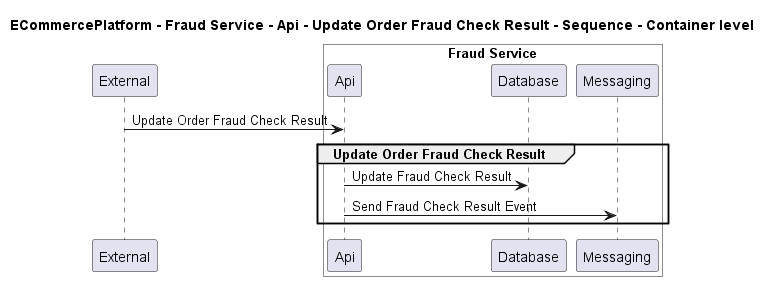

The diagram above was rendered by PlantUML. Its source (embedded in the PNG):
@startuml
!pragma layout smetana

title ECommercePlatform - Fraud Service - Api - Update Order Fraud Check Result - Sequence - Container level

participant "External" as C4InterFlow.SoftwareSystems.ExternalSystem

box "Fraud Service" #White
    participant "Api" as ECommercePlatform.SoftwareSystems.FraudService.Containers.Api
    participant "Database" as ECommercePlatform.SoftwareSystems.FraudService.Containers.Database
    participant "Messaging" as ECommercePlatform.SoftwareSystems.FraudService.Containers.Messaging
end box


C4InterFlow.SoftwareSystems.ExternalSystem -> ECommercePlatform.SoftwareSystems.FraudService.Containers.Api : Update Order Fraud Check Result
group Update Order Fraud Check Result
ECommercePlatform.SoftwareSystems.FraudService.Containers.Api -> ECommercePlatform.SoftwareSystems.FraudService.Containers.Database : Update Fraud Check Result
ECommercePlatform.SoftwareSystems.FraudService.Containers.Api -> ECommercePlatform.SoftwareSystems.FraudService.Containers.Messaging : Send Fraud Check Result Event
end


@enduml